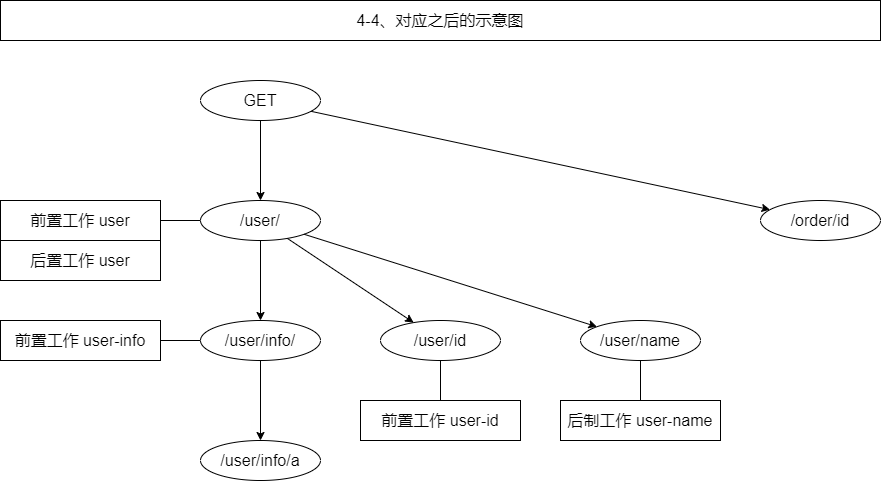

The diagram above was exported from draw.io. Its source (the exported page's mxGraphModel, read from the mxfile embedded in the PNG):
<mxGraphModel dx="1088" dy="843" grid="1" gridSize="10" guides="0" tooltips="1" connect="1" arrows="0" fold="1" page="1" pageScale="1" pageWidth="827" pageHeight="1169" math="0" shadow="0">
  <root>
    <mxCell id="0" />
    <mxCell id="1" parent="0" />
    <mxCell id="2" value="/user/" style="ellipse;whiteSpace=wrap;html=1;fontSize=16;fillColor=none;" vertex="1" parent="1">
      <mxGeometry x="800" y="720" width="120" height="40" as="geometry" />
    </mxCell>
    <mxCell id="3" value="GET" style="ellipse;whiteSpace=wrap;html=1;fontSize=16;fillColor=none;" vertex="1" parent="1">
      <mxGeometry x="800" y="600" width="120" height="40" as="geometry" />
    </mxCell>
    <mxCell id="4" value="/user/info/" style="ellipse;whiteSpace=wrap;html=1;fontSize=16;fillColor=none;" vertex="1" parent="1">
      <mxGeometry x="800" y="840" width="120" height="40" as="geometry" />
    </mxCell>
    <mxCell id="5" value="/user/id" style="ellipse;whiteSpace=wrap;html=1;fontSize=16;fillColor=none;" vertex="1" parent="1">
      <mxGeometry x="980" y="840" width="120" height="40" as="geometry" />
    </mxCell>
    <mxCell id="6" value="/user/name" style="ellipse;whiteSpace=wrap;html=1;fontSize=16;fillColor=none;" vertex="1" parent="1">
      <mxGeometry x="1180" y="840" width="120" height="40" as="geometry" />
    </mxCell>
    <mxCell id="7" value="/user/info/a" style="ellipse;whiteSpace=wrap;html=1;fontSize=16;fillColor=none;" vertex="1" parent="1">
      <mxGeometry x="800" y="960" width="120" height="40" as="geometry" />
    </mxCell>
    <mxCell id="8" value="/order/id" style="ellipse;whiteSpace=wrap;html=1;fontSize=16;fillColor=none;" vertex="1" parent="1">
      <mxGeometry x="1360" y="720" width="120" height="40" as="geometry" />
    </mxCell>
    <mxCell id="9" value="" style="endArrow=classic;html=1;rounded=0;fontSize=16;" edge="1" source="3" target="2" parent="1">
      <mxGeometry width="50" height="50" relative="1" as="geometry">
        <mxPoint x="250" y="690" as="sourcePoint" />
        <mxPoint x="250" y="770" as="targetPoint" />
      </mxGeometry>
    </mxCell>
    <mxCell id="10" value="前置工作 user" style="rounded=0;whiteSpace=wrap;html=1;fontSize=16;fillColor=none;" vertex="1" parent="1">
      <mxGeometry x="600" y="720" width="160" height="40" as="geometry" />
    </mxCell>
    <mxCell id="11" value="前置工作 user-info" style="rounded=0;whiteSpace=wrap;html=1;fontSize=16;fillColor=none;" vertex="1" parent="1">
      <mxGeometry x="600" y="840" width="160" height="40" as="geometry" />
    </mxCell>
    <mxCell id="12" value="前置工作 user-id" style="rounded=0;whiteSpace=wrap;html=1;fontSize=16;fillColor=none;" vertex="1" parent="1">
      <mxGeometry x="960" y="920" width="160" height="40" as="geometry" />
    </mxCell>
    <mxCell id="13" value="后制工作 user-name" style="rounded=0;whiteSpace=wrap;html=1;fontSize=16;fillColor=none;" vertex="1" parent="1">
      <mxGeometry x="1160" y="920" width="160" height="40" as="geometry" />
    </mxCell>
    <mxCell id="14" value="" style="endArrow=classic;html=1;rounded=0;fontSize=16;" edge="1" source="2" target="4" parent="1">
      <mxGeometry width="50" height="50" relative="1" as="geometry">
        <mxPoint x="770" y="770" as="sourcePoint" />
        <mxPoint x="850" y="890" as="targetPoint" />
      </mxGeometry>
    </mxCell>
    <mxCell id="15" value="" style="endArrow=classic;html=1;rounded=0;fontSize=16;" edge="1" source="2" target="5" parent="1">
      <mxGeometry width="50" height="50" relative="1" as="geometry">
        <mxPoint x="850" y="770" as="sourcePoint" />
        <mxPoint x="850" y="850" as="targetPoint" />
      </mxGeometry>
    </mxCell>
    <mxCell id="16" value="" style="endArrow=classic;html=1;rounded=0;fontSize=16;" edge="1" source="2" target="6" parent="1">
      <mxGeometry width="50" height="50" relative="1" as="geometry">
        <mxPoint x="867.8885438199982" y="767.8885438199982" as="sourcePoint" />
        <mxPoint x="952.1114561800018" y="852.1114561800018" as="targetPoint" />
      </mxGeometry>
    </mxCell>
    <mxCell id="17" value="" style="endArrow=classic;html=1;rounded=0;fontSize=16;" edge="1" source="4" target="7" parent="1">
      <mxGeometry width="50" height="50" relative="1" as="geometry">
        <mxPoint x="878.3680759424501" y="764.1001087524605" as="sourcePoint" />
        <mxPoint x="1061.7157287525379" y="855.8578643762689" as="targetPoint" />
      </mxGeometry>
    </mxCell>
    <mxCell id="18" value="" style="endArrow=classic;html=1;rounded=0;fontSize=16;" edge="1" source="3" target="8" parent="1">
      <mxGeometry width="50" height="50" relative="1" as="geometry">
        <mxPoint x="850" y="890" as="sourcePoint" />
        <mxPoint x="850" y="970" as="targetPoint" />
      </mxGeometry>
    </mxCell>
    <mxCell id="19" value="" style="endArrow=none;html=1;rounded=0;fontSize=16;" edge="1" source="10" target="2" parent="1">
      <mxGeometry width="50" height="50" relative="1" as="geometry">
        <mxPoint x="1240" y="660" as="sourcePoint" />
        <mxPoint x="1290" y="610" as="targetPoint" />
      </mxGeometry>
    </mxCell>
    <mxCell id="20" value="" style="endArrow=none;html=1;rounded=0;fontSize=16;" edge="1" source="11" target="4" parent="1">
      <mxGeometry width="50" height="50" relative="1" as="geometry">
        <mxPoint x="770" y="750" as="sourcePoint" />
        <mxPoint x="810" y="750" as="targetPoint" />
      </mxGeometry>
    </mxCell>
    <mxCell id="21" value="" style="endArrow=none;html=1;rounded=0;fontSize=16;" edge="1" source="12" target="5" parent="1">
      <mxGeometry width="50" height="50" relative="1" as="geometry">
        <mxPoint x="811.8181818181818" y="960" as="sourcePoint" />
        <mxPoint x="890.8459147727644" y="887.5579114582988" as="targetPoint" />
      </mxGeometry>
    </mxCell>
    <mxCell id="22" value="" style="endArrow=none;html=1;rounded=0;fontSize=16;" edge="1" source="13" target="6" parent="1">
      <mxGeometry width="50" height="50" relative="1" as="geometry">
        <mxPoint x="1045.5555555555552" y="940" as="sourcePoint" />
        <mxPoint x="1034.4172610429937" y="889.8776746934727" as="targetPoint" />
      </mxGeometry>
    </mxCell>
    <mxCell id="23" value="4-4、对应之后的示意图" style="rounded=0;whiteSpace=wrap;html=1;fontSize=16;container=0;fillColor=none;" vertex="1" parent="1">
      <mxGeometry x="600" y="520" width="880" height="40" as="geometry" />
    </mxCell>
    <mxCell id="24" value="后置工作 user" style="rounded=0;whiteSpace=wrap;html=1;fontSize=16;fillColor=none;" vertex="1" parent="1">
      <mxGeometry x="600" y="760" width="160" height="40" as="geometry" />
    </mxCell>
  </root>
</mxGraphModel>